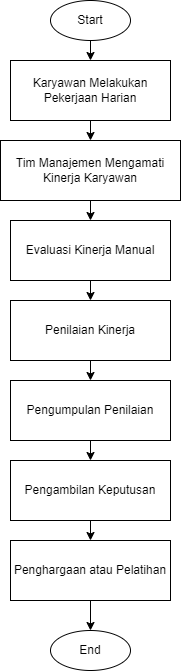

The diagram above was exported from draw.io. Its source (the exported page's mxGraphModel, read from the mxfile embedded in the PNG):
<mxGraphModel dx="1290" dy="569" grid="1" gridSize="10" guides="1" tooltips="1" connect="1" arrows="1" fold="1" page="1" pageScale="1" pageWidth="850" pageHeight="1100" math="0" shadow="0">
  <root>
    <mxCell id="0" />
    <mxCell id="1" parent="0" />
    <mxCell id="PNYyTNCFGR8z3LvDyG8u-1" value="Start" style="ellipse;whiteSpace=wrap;html=1;" vertex="1" parent="1">
      <mxGeometry x="570" y="60" width="80" height="40" as="geometry" />
    </mxCell>
    <mxCell id="PNYyTNCFGR8z3LvDyG8u-2" value="Karyawan Melakukan Pekerjaan Harian" style="rounded=0;whiteSpace=wrap;html=1;" vertex="1" parent="1">
      <mxGeometry x="530" y="120" width="160" height="60" as="geometry" />
    </mxCell>
    <mxCell id="PNYyTNCFGR8z3LvDyG8u-3" value="Tim Manajemen Mengamati Kinerja Karyawan" style="rounded=0;whiteSpace=wrap;html=1;" vertex="1" parent="1">
      <mxGeometry x="520" y="200" width="180" height="60" as="geometry" />
    </mxCell>
    <mxCell id="PNYyTNCFGR8z3LvDyG8u-4" value="Evaluasi Kinerja Manual" style="rounded=0;whiteSpace=wrap;html=1;" vertex="1" parent="1">
      <mxGeometry x="530" y="280" width="160" height="60" as="geometry" />
    </mxCell>
    <mxCell id="PNYyTNCFGR8z3LvDyG8u-5" value="Penilaian Kinerja" style="rounded=0;whiteSpace=wrap;html=1;" vertex="1" parent="1">
      <mxGeometry x="530" y="360" width="160" height="60" as="geometry" />
    </mxCell>
    <mxCell id="PNYyTNCFGR8z3LvDyG8u-6" value="Pengumpulan Penilaian" style="rounded=0;whiteSpace=wrap;html=1;" vertex="1" parent="1">
      <mxGeometry x="530" y="440" width="160" height="60" as="geometry" />
    </mxCell>
    <mxCell id="PNYyTNCFGR8z3LvDyG8u-7" value="Pengambilan Keputusan" style="rounded=0;whiteSpace=wrap;html=1;" vertex="1" parent="1">
      <mxGeometry x="530" y="520" width="160" height="60" as="geometry" />
    </mxCell>
    <mxCell id="PNYyTNCFGR8z3LvDyG8u-8" value="Penghargaan atau Pelatihan" style="rounded=0;whiteSpace=wrap;html=1;" vertex="1" parent="1">
      <mxGeometry x="530" y="600" width="160" height="60" as="geometry" />
    </mxCell>
    <mxCell id="PNYyTNCFGR8z3LvDyG8u-9" value="End" style="ellipse;whiteSpace=wrap;html=1;" vertex="1" parent="1">
      <mxGeometry x="570" y="690" width="80" height="40" as="geometry" />
    </mxCell>
    <mxCell id="PNYyTNCFGR8z3LvDyG8u-10" edge="1" parent="1" source="PNYyTNCFGR8z3LvDyG8u-1" target="PNYyTNCFGR8z3LvDyG8u-2">
      <mxGeometry relative="1" as="geometry" />
    </mxCell>
    <mxCell id="PNYyTNCFGR8z3LvDyG8u-11" edge="1" parent="1" source="PNYyTNCFGR8z3LvDyG8u-2" target="PNYyTNCFGR8z3LvDyG8u-3">
      <mxGeometry relative="1" as="geometry" />
    </mxCell>
    <mxCell id="PNYyTNCFGR8z3LvDyG8u-12" edge="1" parent="1" source="PNYyTNCFGR8z3LvDyG8u-3" target="PNYyTNCFGR8z3LvDyG8u-4">
      <mxGeometry relative="1" as="geometry" />
    </mxCell>
    <mxCell id="PNYyTNCFGR8z3LvDyG8u-13" edge="1" parent="1" source="PNYyTNCFGR8z3LvDyG8u-4" target="PNYyTNCFGR8z3LvDyG8u-5">
      <mxGeometry relative="1" as="geometry" />
    </mxCell>
    <mxCell id="PNYyTNCFGR8z3LvDyG8u-14" edge="1" parent="1" source="PNYyTNCFGR8z3LvDyG8u-5" target="PNYyTNCFGR8z3LvDyG8u-6">
      <mxGeometry relative="1" as="geometry" />
    </mxCell>
    <mxCell id="PNYyTNCFGR8z3LvDyG8u-15" edge="1" parent="1" source="PNYyTNCFGR8z3LvDyG8u-6" target="PNYyTNCFGR8z3LvDyG8u-7">
      <mxGeometry relative="1" as="geometry" />
    </mxCell>
    <mxCell id="PNYyTNCFGR8z3LvDyG8u-16" edge="1" parent="1" source="PNYyTNCFGR8z3LvDyG8u-7" target="PNYyTNCFGR8z3LvDyG8u-8">
      <mxGeometry relative="1" as="geometry" />
    </mxCell>
    <mxCell id="PNYyTNCFGR8z3LvDyG8u-17" edge="1" parent="1" source="PNYyTNCFGR8z3LvDyG8u-8" target="PNYyTNCFGR8z3LvDyG8u-9">
      <mxGeometry relative="1" as="geometry" />
    </mxCell>
  </root>
</mxGraphModel>